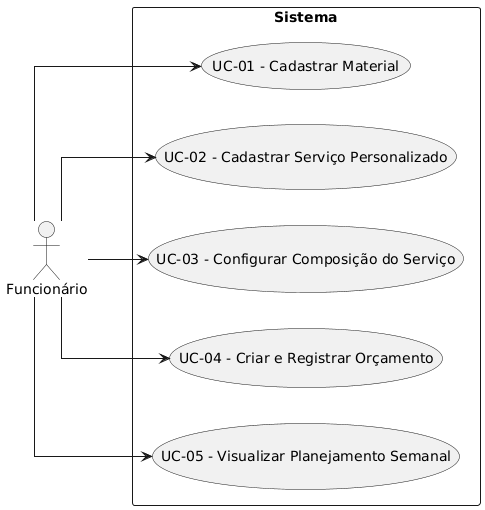

The diagram above was rendered by PlantUML. Its source (embedded in the PNG):
@startuml
left to right direction
skinparam packageStyle rectangle
skinparam linetype ortho

actor "Funcionário" as funcionario

rectangle "Sistema" {
  usecase "UC-01 - Cadastrar Material" as UC1
  usecase "UC-02 - Cadastrar Serviço Personalizado" as UC2
  usecase "UC-03 - Configurar Composição do Serviço" as UC3
  usecase "UC-04 - Criar e Registrar Orçamento" as UC4
  usecase "UC-05 - Visualizar Planejamento Semanal" as UC5
}

funcionario --> UC1
funcionario --> UC2
funcionario --> UC3
funcionario --> UC4
funcionario --> UC5
@enduml